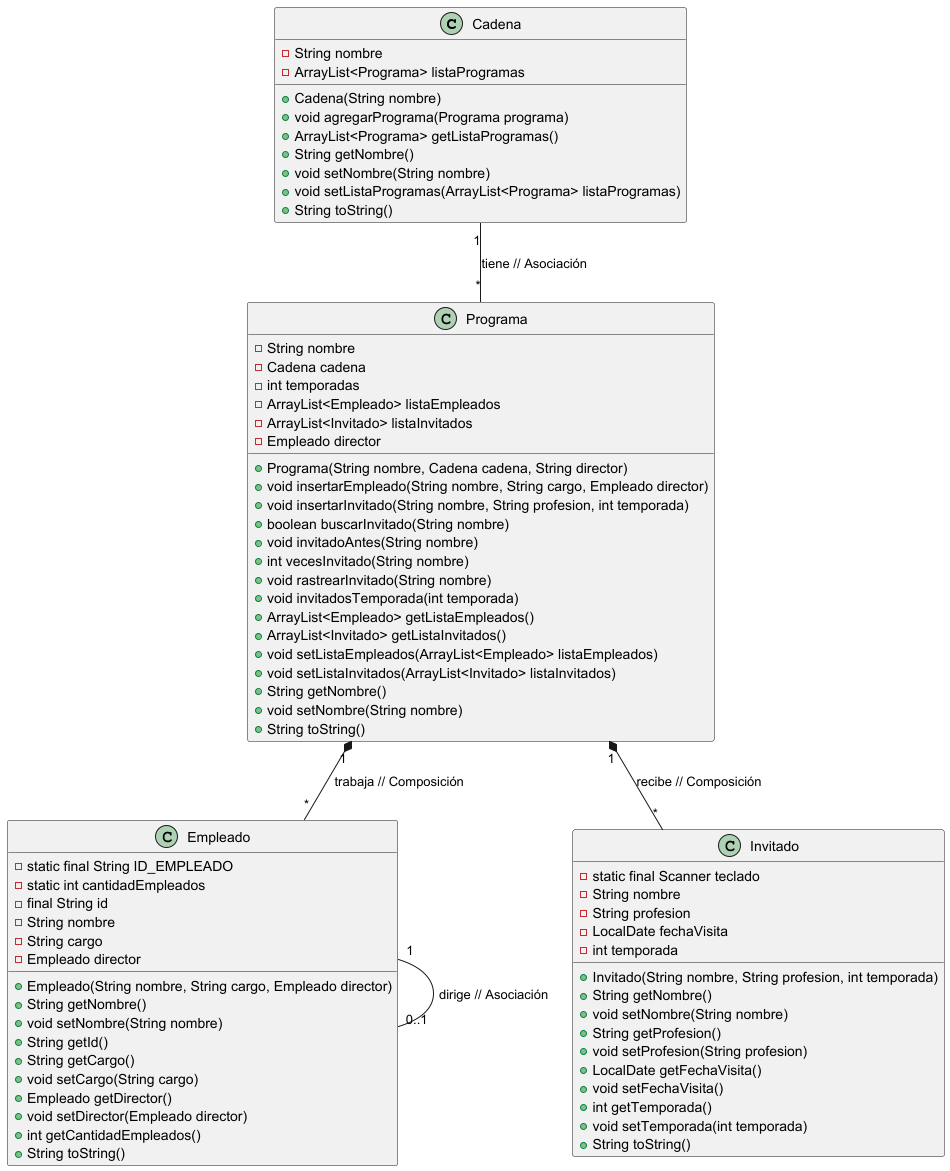

The diagram above was rendered by PlantUML. Its source (embedded in the PNG):
@startuml

class Cadena {
    - String nombre
    - ArrayList<Programa> listaProgramas
    + Cadena(String nombre)
    + void agregarPrograma(Programa programa)
    + ArrayList<Programa> getListaProgramas()
    + String getNombre()
    + void setNombre(String nombre)
    + void setListaProgramas(ArrayList<Programa> listaProgramas)
    + String toString()
}

class Programa {
    - String nombre
    - Cadena cadena
    - int temporadas
    - ArrayList<Empleado> listaEmpleados
    - ArrayList<Invitado> listaInvitados
    - Empleado director
    + Programa(String nombre, Cadena cadena, String director)
    + void insertarEmpleado(String nombre, String cargo, Empleado director)
    + void insertarInvitado(String nombre, String profesion, int temporada)
    + boolean buscarInvitado(String nombre)
    + void invitadoAntes(String nombre)
    + int vecesInvitado(String nombre)
    + void rastrearInvitado(String nombre)
    + void invitadosTemporada(int temporada)
    + ArrayList<Empleado> getListaEmpleados()
    + ArrayList<Invitado> getListaInvitados()
    + void setListaEmpleados(ArrayList<Empleado> listaEmpleados)
    + void setListaInvitados(ArrayList<Invitado> listaInvitados)
    + String getNombre()
    + void setNombre(String nombre)
    + String toString()
}

class Empleado {
    - static final String ID_EMPLEADO
    - static int cantidadEmpleados
    - final String id
    - String nombre
    - String cargo
    - Empleado director
    + Empleado(String nombre, String cargo, Empleado director)
    + String getNombre()
    + void setNombre(String nombre)
    + String getId()
    + String getCargo()
    + void setCargo(String cargo)
    + Empleado getDirector()
    + void setDirector(Empleado director)
    + int getCantidadEmpleados()
    + String toString()
}

class Invitado {
    - static final Scanner teclado
    - String nombre
    - String profesion
    - LocalDate fechaVisita
    - int temporada
    + Invitado(String nombre, String profesion, int temporada)
    + String getNombre()
    + void setNombre(String nombre)
    + String getProfesion()
    + void setProfesion(String profesion)
    + LocalDate getFechaVisita()
    + void setFechaVisita()
    + int getTemporada()
    + void setTemporada(int temporada)
    + String toString()
}

Cadena "1" -- "*" Programa : tiene // Asociación
Programa "1" *-- "*" Empleado : trabaja // Composición
Programa "1" *-- "*" Invitado : recibe // Composición
Empleado "1" -- "0..1" Empleado : dirige // Asociación

@enduml